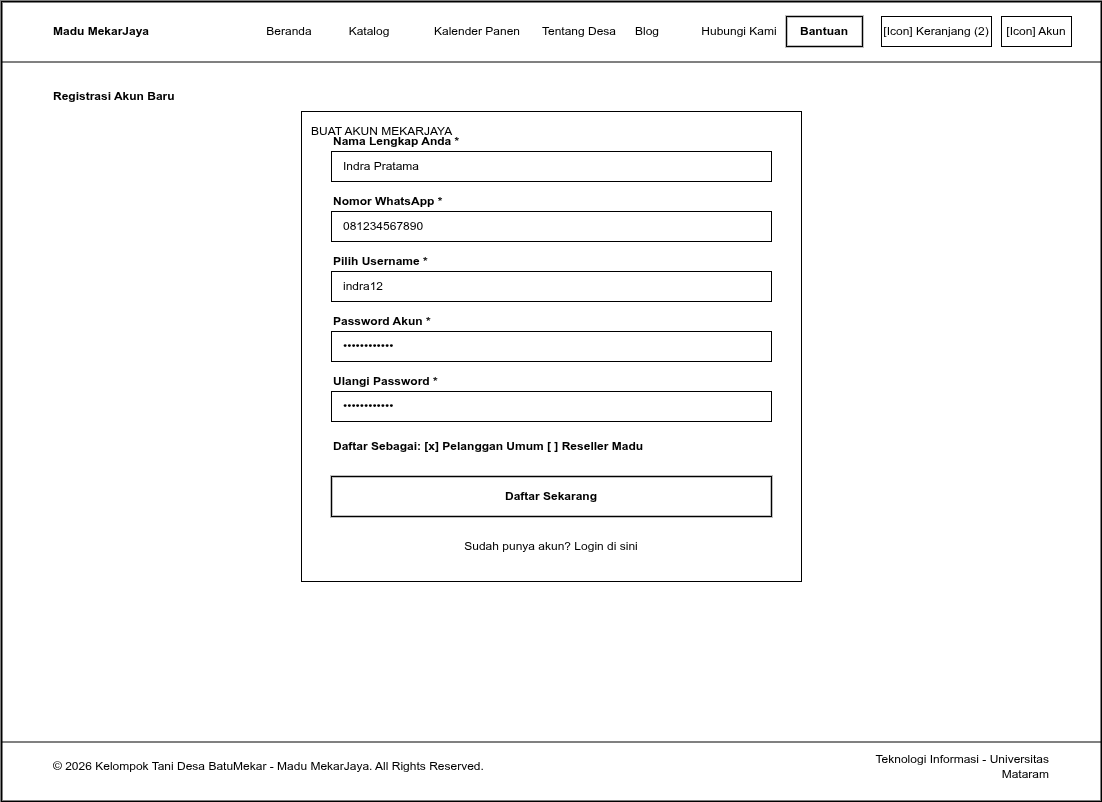

The diagram above was exported from draw.io. Its source (the exported page's mxGraphModel, read from the mxfile embedded in the PNG):
<mxGraphModel dx="1892" dy="1597" grid="1" gridSize="10" guides="1" tooltips="1" connect="1" arrows="1" fold="1" page="1" pageScale="1" pageWidth="1100" pageHeight="800" math="0" shadow="0">
  <root>
    <mxCell id="0" />
    <mxCell id="1" parent="0" />
    <mxCell id="web_frame" value="" style="rounded=0;whiteSpace=wrap;html=1;fillColor=#ffffff;strokeColor=#000000;strokeWidth=2;fontColor=#000000;align=center;verticalAlign=top;pointerEvents=0;" parent="1" vertex="1">
      <mxGeometry width="1100" height="800" as="geometry" />
    </mxCell>
    <mxCell id="elem_page_register_1" value="" style="line;strokeWidth=1;html=1;strokeColor=#000000;align=center;verticalAlign=middle;" parent="1" vertex="1">
      <mxGeometry y="60" width="1100" height="1" as="geometry" />
    </mxCell>
    <mxCell id="elem_page_register_2" value="Madu MekarJaya" style="text;html=1;align=left;verticalAlign=middle;whiteSpace=wrap;rounded=0;fontColor=#000000;fontSize=12;fontStyle=1;" parent="1" vertex="1">
      <mxGeometry x="50" y="15" width="150" height="30" as="geometry" />
    </mxCell>
    <mxCell id="elem_page_register_3" value="Beranda" style="text;html=1;align=center;verticalAlign=middle;whiteSpace=wrap;rounded=0;fontColor=#000000;fontSize=12;" parent="1" vertex="1">
      <mxGeometry x="250" y="15" width="76" height="30" as="geometry" />
    </mxCell>
    <mxCell id="elem_page_register_4" value="Katalog" style="text;html=1;align=center;verticalAlign=middle;whiteSpace=wrap;rounded=0;fontColor=#000000;fontSize=12;" parent="1" vertex="1">
      <mxGeometry x="330" y="15" width="76" height="30" as="geometry" />
    </mxCell>
    <mxCell id="elem_page_register_5" value="Kalender Panen" style="text;html=1;align=center;verticalAlign=middle;whiteSpace=wrap;rounded=0;fontColor=#000000;fontSize=12;" parent="1" vertex="1">
      <mxGeometry x="410" y="15" width="132" height="30" as="geometry" />
    </mxCell>
    <mxCell id="elem_page_register_6" value="Tentang Desa" style="text;html=1;align=center;verticalAlign=middle;whiteSpace=wrap;rounded=0;fontColor=#000000;fontSize=12;" parent="1" vertex="1">
      <mxGeometry x="520" y="15" width="116" height="30" as="geometry" />
    </mxCell>
    <mxCell id="elem_page_register_7" value="Blog" style="text;html=1;align=center;verticalAlign=middle;whiteSpace=wrap;rounded=0;fontColor=#000000;fontSize=12;" parent="1" vertex="1">
      <mxGeometry x="620" y="15" width="52" height="30" as="geometry" />
    </mxCell>
    <mxCell id="elem_page_register_8" value="Hubungi Kami" style="text;html=1;align=center;verticalAlign=middle;whiteSpace=wrap;rounded=0;fontColor=#000000;fontSize=12;" parent="1" vertex="1">
      <mxGeometry x="680" y="15" width="116" height="30" as="geometry" />
    </mxCell>
    <mxCell id="elem_page_register_9" value="Bantuan" style="rounded=0;whiteSpace=wrap;html=1;fillColor=#ffffff;strokeColor=#000000;strokeWidth=1.5;fontColor=#000000;fontSize=12;fontStyle=1;align=center;verticalAlign=middle;" parent="1" vertex="1">
      <mxGeometry x="785" y="15" width="76" height="30" as="geometry" />
    </mxCell>
    <mxCell id="elem_page_register_10" value="[Icon] Keranjang (2)" style="rounded=0;whiteSpace=wrap;html=1;fillColor=#ffffff;strokeColor=#000000;strokeWidth=1;fontColor=#000000;fontSize=12;align=center;verticalAlign=middle;" parent="1" vertex="1">
      <mxGeometry x="880" y="15" width="110" height="30" as="geometry" />
    </mxCell>
    <mxCell id="elem_page_register_11" value="[Icon] Akun" style="rounded=0;whiteSpace=wrap;html=1;fillColor=#ffffff;strokeColor=#000000;strokeWidth=1;fontColor=#000000;fontSize=12;align=center;verticalAlign=middle;" parent="1" vertex="1">
      <mxGeometry x="1000" y="15" width="70" height="30" as="geometry" />
    </mxCell>
    <mxCell id="elem_page_register_12" value="Registrasi Akun Baru" style="text;html=1;align=left;verticalAlign=middle;whiteSpace=wrap;rounded=0;fontColor=#000000;fontSize=12;fontStyle=1;" parent="1" vertex="1">
      <mxGeometry x="50" y="80" width="400" height="30" as="geometry" />
    </mxCell>
    <mxCell id="elem_page_register_13" value="BUAT AKUN MEKARJAYA" style="rounded=0;whiteSpace=wrap;html=1;fillColor=#ffffff;strokeColor=#000000;strokeWidth=1;fontColor=#000000;fontSize=12;align=left;verticalAlign=top;spacingLeft=8;spacingRight=8;spacingTop=6;spacingBottom=6;" parent="1" vertex="1">
      <mxGeometry x="300" y="110" width="500" height="470" as="geometry" />
    </mxCell>
    <mxCell id="elem_page_register_14" value="Nama Lengkap Anda *" style="text;html=1;align=left;verticalAlign=middle;whiteSpace=wrap;rounded=0;fontColor=#000000;fontSize=12;fontStyle=1;" parent="1" vertex="1">
      <mxGeometry x="330" y="130" width="200" height="20" as="geometry" />
    </mxCell>
    <mxCell id="elem_page_register_15" value="Indra Pratama" style="rounded=0;whiteSpace=wrap;html=1;fillColor=#ffffff;strokeColor=#000000;strokeWidth=1;fontColor=#000000;fontSize=12;align=left;verticalAlign=middle;spacingLeft=10;" parent="1" vertex="1">
      <mxGeometry x="330" y="150" width="440" height="30" as="geometry" />
    </mxCell>
    <mxCell id="elem_page_register_16" value="Nomor WhatsApp *" style="text;html=1;align=left;verticalAlign=middle;whiteSpace=wrap;rounded=0;fontColor=#000000;fontSize=12;fontStyle=1;" parent="1" vertex="1">
      <mxGeometry x="330" y="190" width="200" height="20" as="geometry" />
    </mxCell>
    <mxCell id="elem_page_register_17" value="081234567890" style="rounded=0;whiteSpace=wrap;html=1;fillColor=#ffffff;strokeColor=#000000;strokeWidth=1;fontColor=#000000;fontSize=12;align=left;verticalAlign=middle;spacingLeft=10;" parent="1" vertex="1">
      <mxGeometry x="330" y="210" width="440" height="30" as="geometry" />
    </mxCell>
    <mxCell id="elem_page_register_18" value="Pilih Username *" style="text;html=1;align=left;verticalAlign=middle;whiteSpace=wrap;rounded=0;fontColor=#000000;fontSize=12;fontStyle=1;" parent="1" vertex="1">
      <mxGeometry x="330" y="250" width="200" height="20" as="geometry" />
    </mxCell>
    <mxCell id="elem_page_register_19" value="indra12" style="rounded=0;whiteSpace=wrap;html=1;fillColor=#ffffff;strokeColor=#000000;strokeWidth=1;fontColor=#000000;fontSize=12;align=left;verticalAlign=middle;spacingLeft=10;" parent="1" vertex="1">
      <mxGeometry x="330" y="270" width="440" height="30" as="geometry" />
    </mxCell>
    <mxCell id="elem_page_register_20" value="Password Akun *" style="text;html=1;align=left;verticalAlign=middle;whiteSpace=wrap;rounded=0;fontColor=#000000;fontSize=12;fontStyle=1;" parent="1" vertex="1">
      <mxGeometry x="330" y="310" width="200" height="20" as="geometry" />
    </mxCell>
    <mxCell id="elem_page_register_21" value="••••••••••••" style="rounded=0;whiteSpace=wrap;html=1;fillColor=#ffffff;strokeColor=#000000;strokeWidth=1;fontColor=#000000;fontSize=12;align=left;verticalAlign=middle;spacingLeft=10;" parent="1" vertex="1">
      <mxGeometry x="330" y="330" width="440" height="30" as="geometry" />
    </mxCell>
    <mxCell id="elem_page_register_22" value="Ulangi Password *" style="text;html=1;align=left;verticalAlign=middle;whiteSpace=wrap;rounded=0;fontColor=#000000;fontSize=12;fontStyle=1;" parent="1" vertex="1">
      <mxGeometry x="330" y="370" width="200" height="20" as="geometry" />
    </mxCell>
    <mxCell id="elem_page_register_23" value="••••••••••••" style="rounded=0;whiteSpace=wrap;html=1;fillColor=#ffffff;strokeColor=#000000;strokeWidth=1;fontColor=#000000;fontSize=12;align=left;verticalAlign=middle;spacingLeft=10;" parent="1" vertex="1">
      <mxGeometry x="330" y="390" width="440" height="30" as="geometry" />
    </mxCell>
    <mxCell id="elem_page_register_24" value="Daftar Sebagai:  [x] Pelanggan Umum    [ ] Reseller Madu" style="text;html=1;align=left;verticalAlign=middle;whiteSpace=wrap;rounded=0;fontColor=#000000;fontSize=12;fontStyle=1;" parent="1" vertex="1">
      <mxGeometry x="330" y="435" width="440" height="20" as="geometry" />
    </mxCell>
    <mxCell id="elem_page_register_25" value="Daftar Sekarang" style="rounded=0;whiteSpace=wrap;html=1;fillColor=#ffffff;strokeColor=#000000;strokeWidth=1.5;fontColor=#000000;fontSize=12;fontStyle=1;align=center;verticalAlign=middle;" parent="1" vertex="1">
      <mxGeometry x="330" y="475" width="440" height="40" as="geometry" />
    </mxCell>
    <mxCell id="elem_page_register_26" value="Sudah punya akun? Login di sini" style="text;html=1;align=center;verticalAlign=middle;whiteSpace=wrap;rounded=0;fontColor=#000000;fontSize=12;" parent="1" vertex="1">
      <mxGeometry x="330" y="535" width="440" height="20" as="geometry" />
    </mxCell>
    <mxCell id="elem_page_register_27" value="" style="line;strokeWidth=1;html=1;strokeColor=#000000;align=center;verticalAlign=middle;" parent="1" vertex="1">
      <mxGeometry y="740" width="1100" height="1" as="geometry" />
    </mxCell>
    <mxCell id="elem_page_register_28" value="© 2026 Kelompok Tani Desa BatuMekar - Madu MekarJaya. All Rights Reserved." style="text;html=1;align=left;verticalAlign=middle;whiteSpace=wrap;rounded=0;fontColor=#000000;fontSize=12;" parent="1" vertex="1">
      <mxGeometry x="50" y="750" width="600" height="30" as="geometry" />
    </mxCell>
    <mxCell id="elem_page_register_29" value="Teknologi Informasi - Universitas Mataram" style="text;html=1;align=right;verticalAlign=middle;whiteSpace=wrap;rounded=0;fontColor=#000000;fontSize=12;" parent="1" vertex="1">
      <mxGeometry x="850" y="750" width="200" height="30" as="geometry" />
    </mxCell>
  </root>
</mxGraphModel>